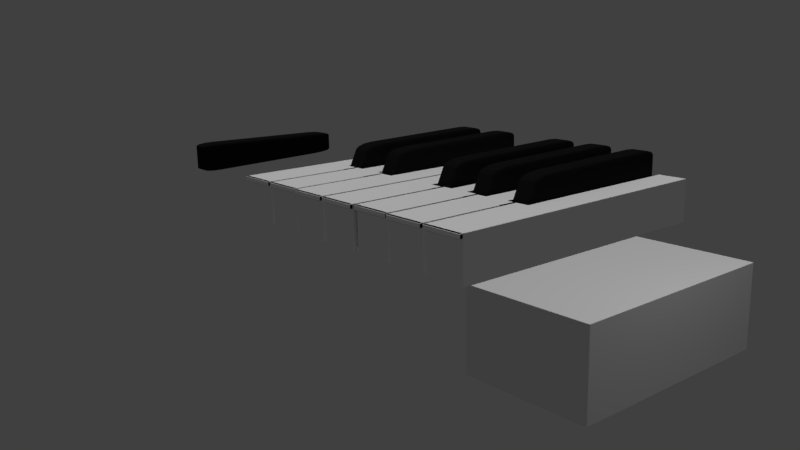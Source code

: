 # Source: piano.blend  (saved by Blender 2.78.0; exported with 4.5.12 LTS)
import bpy
from mathutils import Matrix  # noqa: F401  (used for matrix-valued properties, if any)

bpy.ops.wm.read_factory_settings(use_empty=True)
scene = bpy.context.scene
scene.name = 'Scene'

# ---- collections
col_collection_1 = bpy.data.collections.new('Collection 1'); scene.collection.children.link(col_collection_1)

# ---- materials (node trees are filled in below, after node groups)
mat_blackkeys = bpy.data.materials.new('blackkeys')
mat_blackkeys.alpha_threshold = 0.0
mat_blackkeys.use_transparent_shadow = False
mat_blackkeys.diffuse_color = (0.01002, 0.01002, 0.01002, 1.0)
mat_blackkeys.roughness = 0.5
mat_material_001 = bpy.data.materials.new('Material.001')
mat_material_001.alpha_threshold = 0.0
mat_material_001.use_transparent_shadow = False
mat_material_001.diffuse_color = (1.0, 1.0, 1.0, 1.0)
mat_material_001.roughness = 0.5
mat_material = bpy.data.materials.new('Material')
mat_material.alpha_threshold = 0.0
mat_material.use_transparent_shadow = False
mat_material.roughness = 0.5
mat_material.line_color = (0.0, 0.0, 0.0, 1.0)

# ---- material node trees

# ---- world
world_world = bpy.data.worlds.new('World'); scene.world = world_world
world_world.color = (0.05088, 0.05088, 0.05088)
world_world.use_sun_shadow = False
world_world.sun_shadow_jitter_overblur = 0.0
world_world.cycles.sampling_method = 'MANUAL'

# ---- cameras
cam_camera = bpy.data.cameras.new('Camera')
cam_camera.clip_end = 100.0
cam_camera.lens = 35.0
cam_camera.sensor_width = 32.0
cam_camera.sensor_height = 18.0
cam_camera.ortho_scale = 7.314
cam_camera.dof.focus_distance = 0.0
cam_camera.dof.aperture_fstop = 128.0

# ---- lights
light_sun = bpy.data.lights.new('Sun', 'SUN')
light_sun.transmission_factor = 0.0
light_sun.angle = 0.1993
light_sun.energy = 1.0
light_sun.shadow_buffer_clip_start = 0.5
light_sun.shadow_soft_size = 0.1
light_sun.shadow_cascade_max_distance = 1000.0
light_lamp = bpy.data.lights.new('Lamp', 'POINT')
light_lamp.transmission_factor = 0.0
light_lamp.cutoff_distance = 30.0
light_lamp.energy = 100.0
light_lamp.shadow_buffer_clip_start = 1.001
light_lamp.shadow_soft_size = 0.1
light_lamp.shadow_maximum_resolution = 0.006
light_lamp.use_absolute_resolution = True

# ---- meshes
me_cube_032 = bpy.data.meshes.new('Cube.032')
me_cube_032.from_pydata([(-1.0, -1.137, -0.8969), (-1.0, -0.8628, 0.8969), (-1.0, 1.0, -1.0), (-1.0, 1.0, 1.0), (1.0, -1.137, -0.8969), (1.0, -0.8628, 0.8969), (1.0, 1.0, -1.0), (1.0, 1.0, 1.0)], [], [(0, 1, 3, 2), (2, 3, 7, 6), (6, 7, 5, 4), (4, 5, 1, 0), (2, 6, 4, 0), (7, 3, 1, 5)])
me_cube_032.materials.append(mat_blackkeys)
me_cube_032.use_remesh_preserve_volume = False
me_cube_032.use_remesh_preserve_attributes = False
me_cube_032.use_mirror_vertex_groups = False
me_cube_032.update()
me_cube_031 = bpy.data.meshes.new('Cube.031')
me_cube_031.from_pydata([(-1.0, -1.137, -0.8969), (-1.0, -0.8628, 0.8969), (-1.0, 1.0, -1.0), (-1.0, 1.0, 1.0), (1.0, -1.137, -0.8969), (1.0, -0.8628, 0.8969), (1.0, 1.0, -1.0), (1.0, 1.0, 1.0)], [], [(0, 1, 3, 2), (2, 3, 7, 6), (6, 7, 5, 4), (4, 5, 1, 0), (2, 6, 4, 0), (7, 3, 1, 5)])
me_cube_031.materials.append(mat_blackkeys)
me_cube_031.use_remesh_preserve_volume = False
me_cube_031.use_remesh_preserve_attributes = False
me_cube_031.use_mirror_vertex_groups = False
me_cube_031.update()
me_cube_030 = bpy.data.meshes.new('Cube.030')
me_cube_030.from_pydata([(-1.0, -1.137, -0.8969), (-1.0, -0.8628, 0.8969), (-1.0, 1.0, -1.0), (-1.0, 1.0, 1.0), (1.0, -1.137, -0.8969), (1.0, -0.8628, 0.8969), (1.0, 1.0, -1.0), (1.0, 1.0, 1.0)], [], [(0, 1, 3, 2), (2, 3, 7, 6), (6, 7, 5, 4), (4, 5, 1, 0), (2, 6, 4, 0), (7, 3, 1, 5)])
me_cube_030.materials.append(mat_blackkeys)
me_cube_030.use_remesh_preserve_volume = False
me_cube_030.use_remesh_preserve_attributes = False
me_cube_030.use_mirror_vertex_groups = False
me_cube_030.update()
me_cube_029 = bpy.data.meshes.new('Cube.029')
me_cube_029.from_pydata([(-1.0, -1.137, -0.8969), (-1.0, -0.8628, 0.8969), (-1.0, 1.0, -1.0), (-1.0, 1.0, 1.0), (1.0, -1.137, -0.8969), (1.0, -0.8628, 0.8969), (1.0, 1.0, -1.0), (1.0, 1.0, 1.0)], [], [(0, 1, 3, 2), (2, 3, 7, 6), (6, 7, 5, 4), (4, 5, 1, 0), (2, 6, 4, 0), (7, 3, 1, 5)])
me_cube_029.materials.append(mat_blackkeys)
me_cube_029.use_remesh_preserve_volume = False
me_cube_029.use_remesh_preserve_attributes = False
me_cube_029.use_mirror_vertex_groups = False
me_cube_029.update()
me_cube_028 = bpy.data.meshes.new('Cube.028')
me_cube_028.from_pydata([(-1.0, -0.9988, -1.349), (-1.0, -1.001, 1.349), (-1.0, 1.0, -1.0), (-1.0, 1.0, 1.0), (1.0, -0.9988, -1.349), (1.0, -1.001, 1.349), (1.0, 1.0, -1.0), (1.0, 1.0, 1.0)], [], [(0, 1, 3, 2), (2, 3, 7, 6), (6, 7, 5, 4), (4, 5, 1, 0), (2, 6, 4, 0), (7, 3, 1, 5)])
me_cube_028.materials.append(mat_blackkeys)
me_cube_028.use_remesh_preserve_volume = False
me_cube_028.use_remesh_preserve_attributes = False
me_cube_028.use_mirror_vertex_groups = False
me_cube_028.update()
me_cube_026 = bpy.data.meshes.new('Cube.026')
me_cube_026.from_pydata([(-1.0, -1.0, -1.0), (-1.0, -1.0, 1.0), (1.0, -1.0, -1.0), (1.0, -1.0, 1.0), (1.0, -0.37, -1.0), (-1.0, -1.0, 0.7754), (1.0, -1.0, 0.7907), (-1.0, -1.0, 0.7754), (-1.0, -1.0, 1.0), (1.0, -1.0, 0.7907), (1.0, -1.0, -1.0), (-1.0, -1.0, -1.0), (1.0, -1.0, 1.0), (-1.0, -1.022, 0.7754), (-1.0, -1.022, 1.0), (1.0, -1.022, 1.0), (1.0, -1.022, 0.7907), (-1.0, -0.2997, 1.0), (-0.5626, 1.0, 1.0), (-0.4803, 1.0, -1.0), (-0.9888, -0.3689, -1.0), (-0.459, -0.3689, -1.0), (-0.5424, -0.2997, 1.0), (0.3814, 1.0, -1.0), (0.4302, 1.0, 1.0), (0.343, -0.3234, -1.0), (0.4169, -0.3005, 1.0), (0.3675, -0.3686, -1.0), (1.0, -0.4117, 1.0), (1.0, -0.3021, 1.0)], [], [(3, 1, 8, 12), (10, 9, 7, 11), (6, 3, 12, 9), (8, 7, 13, 14), (2, 6, 9, 10), (5, 0, 11, 7), (1, 5, 7, 8), (0, 2, 10, 11), (13, 16, 15, 14), (9, 12, 15, 16), (12, 8, 14, 15), (7, 9, 16, 13), (23, 27, 4, 2, 0, 20, 21, 19), (19, 18, 24, 23), (17, 1, 3, 28, 29, 26, 24, 18, 22), (4, 28, 3, 6, 2)])
me_cube_026.materials.append(mat_material_001)
me_cube_026.use_remesh_preserve_volume = False
me_cube_026.use_remesh_preserve_attributes = False
me_cube_026.use_mirror_vertex_groups = False
me_cube_026.update()
me_cube_025 = bpy.data.meshes.new('Cube.025')
me_cube_025.from_pydata([(-1.0, -1.0, -1.0), (-1.0, -1.0, 1.0), (-1.0, -0.3673, 1.0), (1.0, -1.0, -1.0), (1.0, -1.0, 1.0), (-1.0, -1.0, 0.7754), (1.0, -1.0, 0.7907), (-1.0, -1.0, 0.7754), (-1.0, -1.0, 1.0), (1.0, -1.0, 0.7907), (1.0, -1.0, -1.0), (-1.0, -1.0, -1.0), (1.0, -1.0, 1.0), (-1.0, -1.022, 0.7754), (-1.0, -1.022, 1.0), (1.0, -1.022, 1.0), (1.0, -1.022, 0.7907), (0.6135, 1.0, -1.0), (-0.4569, 1.0, 1.0), (-0.3874, 1.0, -1.0), (-0.4384, -0.3313, -1.0), (-0.5064, -0.2928, 1.0), (-0.4508, -0.3313, -1.0), (-1.0, -0.3646, -1.0), (-0.4624, -0.3666, -1.0), (-1.0, -0.412, 1.0), (-1.0, -0.2993, 1.0), (-0.5128, -0.2997, 1.0), (0.6478, 1.0, 1.0), (1.0, -0.2942, 1.0), (0.6275, -0.3115, -1.0), (0.6616, -0.295, 1.0), (1.0, -0.3639, -1.0), (0.6236, -0.3642, -1.0), (1.0, -0.4116, 1.0)], [], [(0, 5, 1, 25, 23), (4, 1, 8, 12), (10, 9, 7, 11), (6, 4, 12, 9), (8, 7, 13, 14), (3, 6, 9, 10), (5, 0, 11, 7), (1, 5, 7, 8), (0, 3, 10, 11), (13, 16, 15, 14), (9, 12, 15, 16), (12, 8, 14, 15), (7, 9, 16, 13), (19, 18, 28, 17), (23, 24, 22, 20, 19, 17, 30, 33, 32, 3, 0), (32, 34, 4, 6, 3), (29, 31, 28, 18, 21, 27, 26, 2, 25, 1, 4, 34)])
me_cube_025.materials.append(mat_material_001)
me_cube_025.use_remesh_preserve_volume = False
me_cube_025.use_remesh_preserve_attributes = False
me_cube_025.use_mirror_vertex_groups = False
me_cube_025.update()
me_cube_023 = bpy.data.meshes.new('Cube.023')
me_cube_023.from_pydata([(-1.0, -1.0, -1.0), (-1.0, -1.0, 1.0), (-0.3745, -0.337, -1.0), (1.0, -1.0, -1.0), (1.0, -1.0, 1.0), (1.0, 1.0, -1.0), (1.0, 1.0, 1.0), (-1.0, -1.0, 0.7754), (1.0, -1.0, 0.7907), (-1.0, -1.0, 0.7754), (-1.0, -1.0, 1.0), (1.0, -1.0, 0.7907), (1.0, -1.0, -1.0), (-1.0, -1.0, -1.0), (1.0, -1.0, 1.0), (-1.0, -1.022, 0.7754), (-1.0, -1.022, 1.0), (1.0, -1.022, 1.0), (1.0, -1.022, 0.7907), (-1.0, -0.2968, 1.0), (-0.3789, 1.0, 1.0), (-0.4064, -0.3379, -1.0), (-1.0, -0.3453, -1.0), (-0.3481, -0.2954, 1.0), (-0.4671, 1.0, -1.0), (-1.0, -0.3619, -1.0), (-0.4019, -0.36, -1.0)], [], [(0, 7, 1, 19, 22, 25), (5, 6, 4, 8, 3), (4, 1, 10, 14), (6, 20, 23, 19, 1, 4), (12, 11, 9, 13), (8, 4, 14, 11), (10, 9, 15, 16), (3, 8, 11, 12), (7, 0, 13, 9), (1, 7, 9, 10), (0, 3, 12, 13), (15, 18, 17, 16), (11, 14, 17, 18), (14, 10, 16, 17), (9, 11, 18, 15), (24, 20, 6, 5), (25, 26, 21, 2, 24, 5, 3, 0)])
me_cube_023.materials.append(mat_material_001)
me_cube_023.use_remesh_preserve_volume = False
me_cube_023.use_remesh_preserve_attributes = False
me_cube_023.use_mirror_vertex_groups = False
me_cube_023.update()
me_cube_022 = bpy.data.meshes.new('Cube.022')
me_cube_022.from_pydata([(-1.0, -1.0, -1.0), (-1.0, -1.0, 1.0), (1.0, -1.0, -1.0), (1.0, -1.0, 1.0), (1.0, 1.0, -1.0), (1.0, 1.0, 1.0), (-1.0, -1.0, 0.7754), (1.0, -1.0, 0.7907), (-1.0, -1.0, 0.7754), (-1.0, -1.0, 1.0), (1.0, -1.0, 0.7907), (1.0, -1.0, -1.0), (-1.0, -1.0, -1.0), (1.0, -1.0, 1.0), (-1.0, -1.022, 0.7754), (-1.0, -1.022, 1.0), (1.0, -1.022, 1.0), (1.0, -1.022, 0.7907), (-1.0, -0.29, 1.0), (-0.3634, 1.0, 1.0), (-0.3966, 1.0, -1.0), (-1.0, -0.3869, -1.0), (-0.388, -0.3874, -1.0), (-0.3554, -0.2904, 1.0), (-1.0, -0.4572, 1.0)], [], [(0, 6, 1, 24, 21), (4, 5, 3, 7, 2), (3, 1, 9, 13), (5, 19, 23, 18, 24, 1, 3), (11, 10, 8, 12), (7, 3, 13, 10), (9, 8, 14, 15), (2, 7, 10, 11), (6, 0, 12, 8), (1, 6, 8, 9), (0, 2, 11, 12), (14, 17, 16, 15), (10, 13, 16, 17), (13, 9, 15, 16), (8, 10, 17, 14), (21, 22, 20, 4, 2, 0), (20, 19, 5, 4)])
me_cube_022.materials.append(mat_material_001)
me_cube_022.use_remesh_preserve_volume = False
me_cube_022.use_remesh_preserve_attributes = False
me_cube_022.use_mirror_vertex_groups = False
me_cube_022.update()
me_cube_021 = bpy.data.meshes.new('Cube.021')
me_cube_021.from_pydata([(-1.0, -1.0, -1.0), (-1.0, -1.0, 1.0), (-1.0, 1.0, -1.0), (-1.0, 1.0, 1.0), (1.0, -1.0, -1.0), (1.0, -1.0, 1.0), (-1.0, -1.0, 0.7754), (1.0, -1.0, 0.7907), (-1.0, -1.0, 0.7754), (-1.0, -1.0, 1.0), (1.0, -1.0, 0.7907), (1.0, -1.0, -1.0), (-1.0, -1.0, -1.0), (1.0, -1.0, 1.0), (-1.0, -1.022, 0.7754), (-1.0, -1.022, 1.0), (1.0, -1.022, 1.0), (1.0, -1.022, 0.7907), (0.3479, 1.0, 1.0), (0.295, 1.0, -1.0), (1.0, -0.3615, -1.0), (0.2985, -0.3587, -1.0), (0.3512, -0.2902, 1.0), (1.0, -0.3813, 1.0), (1.0, -0.2951, 1.0), (0.3508, -0.2929, 1.0)], [], [(0, 6, 1, 3, 2), (2, 3, 18, 19), (5, 1, 9, 13), (2, 19, 21, 20, 4, 0), (11, 10, 8, 12), (7, 5, 13, 10), (9, 8, 14, 15), (4, 7, 10, 11), (6, 0, 12, 8), (1, 6, 8, 9), (0, 4, 11, 12), (14, 17, 16, 15), (10, 13, 16, 17), (13, 9, 15, 16), (8, 10, 17, 14), (1, 5, 23, 24, 25, 22, 18, 3), (23, 5, 7, 4, 20)])
me_cube_021.materials.append(mat_material_001)
me_cube_021.use_remesh_preserve_volume = False
me_cube_021.use_remesh_preserve_attributes = False
me_cube_021.use_mirror_vertex_groups = False
me_cube_021.update()
me_cube_020 = bpy.data.meshes.new('Cube.020')
me_cube_020.from_pydata([(-1.0, -1.0, -1.0), (-1.0, -1.0, 1.0), (1.0, -1.0, -1.0), (1.0, -1.0, 1.0), (-1.0, -1.0, 0.7754), (1.0, -1.0, 0.7907), (-1.0, -1.0, 0.7754), (-1.0, -1.0, 1.0), (1.0, -1.0, 0.7907), (1.0, -1.0, -1.0), (-1.0, -1.0, -1.0), (1.0, -1.0, 1.0), (-1.0, -1.022, 0.7754), (-1.0, -1.022, 1.0), (1.0, -1.022, 1.0), (1.0, -1.022, 0.7907), (-1.0, -0.2869, 1.0), (-0.5863, 1.0, 1.0), (-0.6027, -0.2875, 1.0), (-0.612, 1.0, -1.0), (-1.0, -0.3726, -0.2938), (-0.6483, -0.2291, -1.0), (-1.0, -0.3837, 1.0), (0.6085, 1.0, 1.0), (1.0, -0.2861, 1.0), (0.5373, 1.0, -1.0), (0.623, -0.2862, 1.0), (0.5511, -0.2238, -1.0), (-1.0, -0.3734, -0.3058), (1.0, -0.3811, -1.0), (0.576, -0.3821, -1.0), (1.0, -0.4542, 1.0), (-1.0, -0.3666, -1.0), (-0.6456, -0.3655, -1.0), (-1.0, -0.3725, -0.3048)], [], [(3, 1, 7, 11), (9, 8, 6, 10), (5, 3, 11, 8), (7, 6, 12, 13), (2, 5, 8, 9), (4, 0, 10, 6), (1, 4, 6, 7), (0, 2, 9, 10), (12, 15, 14, 13), (8, 11, 14, 15), (11, 7, 13, 14), (6, 8, 15, 12), (19, 17, 23, 25), (24, 26, 23, 17, 18, 16, 22, 1, 3, 31), (29, 31, 3, 5, 2), (30, 29, 2, 0, 32, 33, 21, 19, 25, 27), (34, 32, 0, 4, 1, 22, 20, 28)])
me_cube_020.materials.append(mat_material_001)
me_cube_020.use_remesh_preserve_volume = False
me_cube_020.use_remesh_preserve_attributes = False
me_cube_020.use_mirror_vertex_groups = False
me_cube_020.update()
me_cube_019 = bpy.data.meshes.new('Cube.019')
me_cube_019.from_pydata([(-1.0, -1.0, -1.0), (-1.0, -1.0, 1.0), (-1.0, 1.0, -1.0), (-1.0, 1.0, 1.0), (1.0, -1.0, -1.0), (1.0, -1.0, 1.0), (-1.0, -1.0, 0.7754), (1.0, -1.0, 0.7907), (-1.0, -1.0, 0.7754), (-1.0, -1.0, 1.0), (1.0, -1.0, 0.7907), (1.0, -1.0, -1.0), (-1.0, -1.0, -1.0), (1.0, -1.0, 1.0), (-1.0, -1.022, 0.7754), (-1.0, -1.022, 1.0), (1.0, -1.022, 1.0), (1.0, -1.022, 0.7907), (0.3494, 1.0, 1.0), (1.0, -0.2857, 1.0), (0.3189, 1.0, -1.0), (0.2683, 1.0, -1.0), (0.3641, -0.2254, -1.0), (0.3678, -0.2825, 1.0), (1.0, -0.3723, -1.0), (0.3681, -0.3734, -1.0), (1.0, -0.3868, 1.0)], [], [(0, 6, 1, 3, 2), (2, 3, 18, 20, 21), (5, 1, 9, 13), (2, 21, 22, 25, 24, 4, 0), (11, 10, 8, 12), (7, 5, 13, 10), (9, 8, 14, 15), (4, 7, 10, 11), (6, 0, 12, 8), (1, 6, 8, 9), (0, 4, 11, 12), (14, 17, 16, 15), (10, 13, 16, 17), (13, 9, 15, 16), (8, 10, 17, 14), (19, 23, 18, 3, 1, 5, 26), (24, 26, 5, 7, 4)])
me_cube_019.materials.append(mat_material_001)
me_cube_019.use_remesh_preserve_volume = False
me_cube_019.use_remesh_preserve_attributes = False
me_cube_019.use_mirror_vertex_groups = False
me_cube_019.update()
me_cube_016 = bpy.data.meshes.new('Cube.016')
me_cube_016.from_pydata([(-1.0, -1.137, -0.8969), (-1.0, -0.8628, 0.8969), (-1.0, 1.0, -1.0), (-1.0, 1.0, 1.0), (1.0, -1.137, -0.8969), (1.0, -0.8628, 0.8969), (1.0, 1.0, -1.0), (1.0, 1.0, 1.0)], [], [(0, 1, 3, 2), (2, 3, 7, 6), (6, 7, 5, 4), (4, 5, 1, 0), (2, 6, 4, 0), (7, 3, 1, 5)])
me_cube_016.materials.append(mat_blackkeys)
me_cube_016.use_remesh_preserve_volume = False
me_cube_016.use_remesh_preserve_attributes = False
me_cube_016.use_mirror_vertex_groups = False
me_cube_016.update()
me_cube = bpy.data.meshes.new('Cube')
me_cube.from_pydata([(1.0, 1.0, -1.0), (1.0, -1.0, -1.0), (-1.0, -1.0, -1.0), (-1.0, 1.0, -1.0), (1.0, 1.0, 1.0), (1.0, -1.0, 1.0), (-1.0, -1.0, 1.0), (-1.0, 1.0, 1.0)], [], [(0, 1, 2, 3), (4, 7, 6, 5), (0, 4, 5, 1), (1, 5, 6, 2), (2, 6, 7, 3), (4, 0, 3, 7)])
me_cube.materials.append(mat_material)
me_cube.use_remesh_preserve_volume = False
me_cube.use_remesh_preserve_attributes = False
me_cube.use_mirror_vertex_groups = False
me_cube.update()

# ---- objects
ob_blackkey_004 = bpy.data.objects.new('blackkey.004', me_cube_032)
ob_blackkey_003 = bpy.data.objects.new('blackkey.003', me_cube_031)
ob_blackkey_002 = bpy.data.objects.new('blackkey.002', me_cube_030)
ob_blackkey_001 = bpy.data.objects.new('blackkey.001', me_cube_029)
ob_excluder = bpy.data.objects.new('excluder', me_cube_028)
ob_whitekey_007 = bpy.data.objects.new('whitekey.007', me_cube_026)
ob_whitekey_006 = bpy.data.objects.new('whitekey.006', me_cube_025)
ob_whitekey_004 = bpy.data.objects.new('whitekey.004', me_cube_023)
ob_whitekey_003 = bpy.data.objects.new('whitekey.003', me_cube_022)
ob_whitekey_002 = bpy.data.objects.new('whitekey.002', me_cube_021)
ob_whitekey_001 = bpy.data.objects.new('whitekey.001', me_cube_020)
ob_whitekey_000 = bpy.data.objects.new('whitekey.000', me_cube_019)
ob_blackkey = bpy.data.objects.new('blackkey', me_cube_016)
ob_sun = bpy.data.objects.new('Sun', light_sun)
ob_core = bpy.data.objects.new('core', me_cube)
ob_lamp = bpy.data.objects.new('Lamp', light_lamp)
ob_camera = bpy.data.objects.new('Camera', cam_camera)

# ---- transforms, parenting, visibility, modifiers, constraints
ob_blackkey_004.location = (7.364, -10.16, 6.72)
ob_blackkey_004.scale = (0.056, 0.4605, 0.1449)
ob_blackkey_004.lineart.crease_threshold = 0.0
_m = ob_blackkey_004.modifiers.new('Bevel', 'BEVEL')
_m.width = 0.2
_m.width_pct = 0.2
_m.segments = 3
_m.limit_method = 'NONE'
_m.spread = 0.0
ob_blackkey_003.location = (7.108, -10.16, 6.72)
ob_blackkey_003.scale = (0.056, 0.4605, 0.1449)
ob_blackkey_003.lineart.crease_threshold = 0.0
_m = ob_blackkey_003.modifiers.new('Bevel', 'BEVEL')
_m.width = 0.2
_m.width_pct = 0.2
_m.segments = 3
_m.limit_method = 'NONE'
_m.spread = 0.0
ob_blackkey_002.location = (6.859, -10.16, 6.72)
ob_blackkey_002.scale = (0.056, 0.4605, 0.1449)
ob_blackkey_002.lineart.crease_threshold = 0.0
_m = ob_blackkey_002.modifiers.new('Bevel', 'BEVEL')
_m.width = 0.2
_m.width_pct = 0.2
_m.segments = 3
_m.limit_method = 'NONE'
_m.spread = 0.0
ob_blackkey_001.location = (6.407, -10.15, 6.72)
ob_blackkey_001.scale = (0.056, 0.4605, 0.1449)
ob_blackkey_001.lineart.crease_threshold = 0.0
_m = ob_blackkey_001.modifiers.new('Bevel', 'BEVEL')
_m.width = 0.2
_m.width_pct = 0.2
_m.segments = 3
_m.limit_method = 'NONE'
_m.spread = 0.0
ob_excluder.location = (4.986, -10.49, 6.689)
ob_excluder.scale = (0.05922, 0.4723, -0.06429)
ob_excluder.lineart.crease_threshold = 0.0
_m = ob_excluder.modifiers.new('Bevel', 'BEVEL')
_m.width = 0.25
_m.width_pct = 0.25
_m.segments = 3
_m.limit_method = 'NONE'
_m.spread = 0.0
ob_whitekey_007.location = (6.99, -10.4, 6.621)
ob_whitekey_007.scale = (0.111, 0.7537, 0.111)
ob_whitekey_007.lineart.crease_threshold = 0.0
_m = ob_whitekey_007.modifiers.new('Bevel', 'BEVEL')
_m.width = 0.02
_m.width_pct = 0.02
_m.segments = 4
_m.limit_method = 'NONE'
_m.use_clamp_overlap = False
_m.material = 1
_m.spread = 0.0
ob_whitekey_006.location = (7.229, -10.41, 6.621)
ob_whitekey_006.scale = (0.111, 0.7537, 0.111)
ob_whitekey_006.lineart.crease_threshold = 0.0
_m = ob_whitekey_006.modifiers.new('Bevel', 'BEVEL')
_m.width = 0.02
_m.width_pct = 0.02
_m.segments = 4
_m.limit_method = 'NONE'
_m.use_clamp_overlap = False
_m.material = 1
_m.spread = 0.0
ob_whitekey_004.location = (7.467, -10.41, 6.621)
ob_whitekey_004.scale = (0.111, 0.7537, 0.111)
ob_whitekey_004.lineart.crease_threshold = 0.0
_m = ob_whitekey_004.modifiers.new('Bevel', 'BEVEL')
_m.width = 0.02
_m.width_pct = 0.02
_m.segments = 4
_m.limit_method = 'NONE'
_m.use_clamp_overlap = False
_m.material = 1
_m.spread = 0.0
ob_whitekey_003.location = (6.511, -10.41, 6.621)
ob_whitekey_003.scale = (0.111, 0.7537, 0.111)
ob_whitekey_003.lineart.crease_threshold = 0.0
_m = ob_whitekey_003.modifiers.new('Bevel', 'BEVEL')
_m.width = 0.02
_m.width_pct = 0.02
_m.segments = 4
_m.limit_method = 'NONE'
_m.use_clamp_overlap = False
_m.material = 1
_m.spread = 0.0
ob_whitekey_002.location = (6.75, -10.41, 6.621)
ob_whitekey_002.scale = (0.111, 0.7537, 0.111)
ob_whitekey_002.lineart.crease_threshold = 0.0
_m = ob_whitekey_002.modifiers.new('Bevel', 'BEVEL')
_m.width = 0.02
_m.width_pct = 0.02
_m.segments = 4
_m.limit_method = 'NONE'
_m.use_clamp_overlap = False
_m.material = 1
_m.spread = 0.0
ob_whitekey_001.location = (6.273, -10.4, 6.621)
ob_whitekey_001.scale = (0.111, 0.7537, 0.111)
ob_whitekey_001.lineart.crease_threshold = 0.0
_m = ob_whitekey_001.modifiers.new('Bevel', 'BEVEL')
_m.width = 0.02
_m.width_pct = 0.02
_m.segments = 4
_m.limit_method = 'NONE'
_m.use_clamp_overlap = False
_m.material = 1
_m.spread = 0.0
ob_whitekey_000.location = (6.033, -10.4, 6.621)
ob_whitekey_000.scale = (0.111, 0.7537, 0.111)
ob_whitekey_000.lineart.crease_threshold = 0.0
_m = ob_whitekey_000.modifiers.new('Bevel', 'BEVEL')
_m.width = 0.02
_m.width_pct = 0.02
_m.segments = 4
_m.limit_method = 'NONE'
_m.use_clamp_overlap = False
_m.material = 1
_m.spread = 0.0
ob_blackkey.location = (6.139, -10.16, 6.72)
ob_blackkey.scale = (0.056, 0.4605, 0.1449)
ob_blackkey.lineart.crease_threshold = 0.0
_m = ob_blackkey.modifiers.new('Bevel', 'BEVEL')
_m.width = 0.2
_m.width_pct = 0.2
_m.segments = 3
_m.limit_method = 'NONE'
_m.spread = 0.0
ob_sun.location = (5.017, 4.121, 10.64)
ob_sun.lineart.crease_threshold = 0.0
ob_core.location = (-0.7511, 1.002, 1.052)
ob_core.scale = (1.57, 2.74, 1.0)
ob_core.lock_rotations_4d = False
ob_core.empty_display_type = 'ARROWS'
ob_core.lineart.crease_threshold = 0.0
_m = ob_core.modifiers.new('Bevel', 'BEVEL')
_m.width = 0.01
_m.width_pct = 0.01
_m.segments = 5
_m.limit_method = 'NONE'
_m.spread = 0.0
ob_lamp.location = (4.076, 1.005, 5.904)
ob_lamp.rotation_euler = (0.6503, 0.05522, 1.866)
ob_lamp.lock_rotations_4d = False
ob_lamp.empty_display_type = 'ARROWS'
ob_lamp.color = (0.0, 0.0, 0.0, 0.0)
ob_lamp.lineart.crease_threshold = 0.0
ob_camera.location = (9.959, -13.41, 7.6)
ob_camera.rotation_euler = (1.322, 0.02213, 0.8831)
ob_camera.lock_rotations_4d = False
ob_camera.empty_display_type = 'ARROWS'
ob_camera.color = (0.0, 0.0, 0.0, 0.0)
ob_camera.display_type = 'WIRE'
ob_camera.lineart.crease_threshold = 0.0

# ---- collection membership
col_collection_1.objects.link(ob_blackkey_004)
col_collection_1.objects.link(ob_blackkey_003)
col_collection_1.objects.link(ob_blackkey_002)
col_collection_1.objects.link(ob_blackkey_001)
col_collection_1.objects.link(ob_excluder)
col_collection_1.objects.link(ob_whitekey_007)
col_collection_1.objects.link(ob_whitekey_006)
col_collection_1.objects.link(ob_whitekey_004)
col_collection_1.objects.link(ob_whitekey_003)
col_collection_1.objects.link(ob_whitekey_002)
col_collection_1.objects.link(ob_whitekey_001)
col_collection_1.objects.link(ob_whitekey_000)
col_collection_1.objects.link(ob_blackkey)
col_collection_1.objects.link(ob_sun)
col_collection_1.objects.link(ob_core)
col_collection_1.objects.link(ob_lamp)
col_collection_1.objects.link(ob_camera)

# ---- scene / render settings (as saved in the file)
scene.camera = ob_camera
scene.frame_start = 1; scene.frame_end = 250; scene.frame_set(49)
scene.render.engine = 'BLENDER_EEVEE_NEXT'
scene.render.resolution_percentage = 50
scene.render.dither_intensity = 0.0
scene.cycles.use_denoising = False
scene.cycles.samples = 128
scene.cycles.sampling_pattern = 'TABULATED_SOBOL'
scene.cycles.light_sampling_threshold = 0.0
scene.cycles.use_adaptive_sampling = False
scene.cycles.use_light_tree = False
scene.cycles.blur_glossy = 0.0
scene.cycles.sample_clamp_indirect = 0.0
scene.view_settings.view_transform = 'Standard'
bpy.context.view_layer.update()
